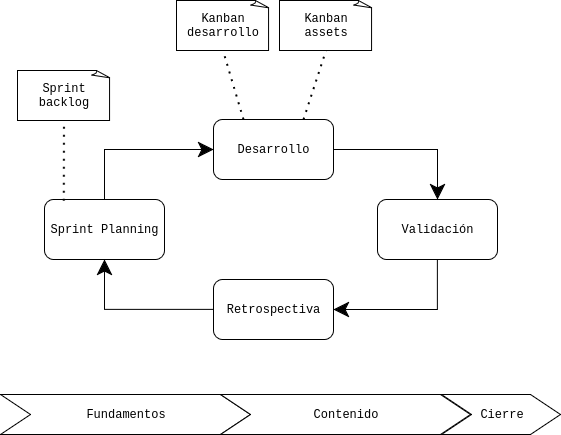

The diagram above was exported from draw.io. Its source (the exported page's mxGraphModel, read from the mxfile embedded in the PNG):
<mxGraphModel dx="1042" dy="587" grid="1" gridSize="10" guides="1" tooltips="1" connect="1" arrows="1" fold="1" page="1" pageScale="1" pageWidth="827" pageHeight="1169" math="0" shadow="0">
  <root>
    <mxCell id="0" />
    <mxCell id="1" parent="0" />
    <mxCell id="aKBozoQi_cI93PeZ2wti-63" style="edgeStyle=orthogonalEdgeStyle;rounded=0;orthogonalLoop=1;jettySize=auto;html=1;exitX=0.5;exitY=0;exitDx=0;exitDy=0;entryX=0;entryY=0.5;entryDx=0;entryDy=0;fontFamily=Courier New;endSize=13;" edge="1" parent="1" source="aKBozoQi_cI93PeZ2wti-64" target="aKBozoQi_cI93PeZ2wti-66">
      <mxGeometry relative="1" as="geometry" />
    </mxCell>
    <mxCell id="aKBozoQi_cI93PeZ2wti-64" value="&lt;div&gt;Sprint Planning&lt;/div&gt;" style="rounded=1;whiteSpace=wrap;html=1;fontFamily=Courier New;" vertex="1" parent="1">
      <mxGeometry x="184" y="784" width="120" height="60" as="geometry" />
    </mxCell>
    <mxCell id="aKBozoQi_cI93PeZ2wti-65" style="edgeStyle=orthogonalEdgeStyle;rounded=0;orthogonalLoop=1;jettySize=auto;html=1;exitX=1;exitY=0.5;exitDx=0;exitDy=0;entryX=0.5;entryY=0;entryDx=0;entryDy=0;fontFamily=Courier New;endSize=13;" edge="1" parent="1" source="aKBozoQi_cI93PeZ2wti-66" target="aKBozoQi_cI93PeZ2wti-68">
      <mxGeometry relative="1" as="geometry" />
    </mxCell>
    <mxCell id="aKBozoQi_cI93PeZ2wti-66" value="Desarrollo" style="rounded=1;whiteSpace=wrap;html=1;fontFamily=Courier New;" vertex="1" parent="1">
      <mxGeometry x="353" y="704" width="120" height="60" as="geometry" />
    </mxCell>
    <mxCell id="aKBozoQi_cI93PeZ2wti-67" style="edgeStyle=orthogonalEdgeStyle;rounded=0;orthogonalLoop=1;jettySize=auto;html=1;exitX=0.5;exitY=1;exitDx=0;exitDy=0;entryX=1;entryY=0.5;entryDx=0;entryDy=0;fontFamily=Courier New;endSize=13;" edge="1" parent="1" source="aKBozoQi_cI93PeZ2wti-68" target="aKBozoQi_cI93PeZ2wti-70">
      <mxGeometry relative="1" as="geometry" />
    </mxCell>
    <mxCell id="aKBozoQi_cI93PeZ2wti-68" value="&lt;div&gt;Validación&lt;/div&gt;" style="rounded=1;whiteSpace=wrap;html=1;fontFamily=Courier New;" vertex="1" parent="1">
      <mxGeometry x="517" y="784" width="120" height="60" as="geometry" />
    </mxCell>
    <mxCell id="aKBozoQi_cI93PeZ2wti-69" style="edgeStyle=orthogonalEdgeStyle;rounded=0;orthogonalLoop=1;jettySize=auto;html=1;exitX=0;exitY=0.5;exitDx=0;exitDy=0;entryX=0.5;entryY=1;entryDx=0;entryDy=0;fontFamily=Courier New;endSize=13;" edge="1" parent="1" source="aKBozoQi_cI93PeZ2wti-70" target="aKBozoQi_cI93PeZ2wti-64">
      <mxGeometry relative="1" as="geometry" />
    </mxCell>
    <mxCell id="aKBozoQi_cI93PeZ2wti-70" value="Retrospectiva" style="rounded=1;whiteSpace=wrap;html=1;fontFamily=Courier New;" vertex="1" parent="1">
      <mxGeometry x="353" y="864" width="120" height="60" as="geometry" />
    </mxCell>
    <mxCell id="aKBozoQi_cI93PeZ2wti-71" value="&lt;font&gt;Fundamentos&lt;/font&gt;" style="html=1;shadow=0;dashed=0;align=center;verticalAlign=middle;shape=mxgraph.arrows2.arrow;dy=0;dx=30;notch=30;fontFamily=Courier New;labelBackgroundColor=none;" vertex="1" parent="1">
      <mxGeometry x="140" y="979" width="250" height="40" as="geometry" />
    </mxCell>
    <mxCell id="aKBozoQi_cI93PeZ2wti-72" value="Contenido" style="html=1;shadow=0;dashed=0;align=center;verticalAlign=middle;shape=mxgraph.arrows2.arrow;dy=0;dx=30;notch=30;fontFamily=Courier New;" vertex="1" parent="1">
      <mxGeometry x="360" y="979" width="250" height="40" as="geometry" />
    </mxCell>
    <mxCell id="aKBozoQi_cI93PeZ2wti-73" value="Cierre" style="html=1;shadow=0;dashed=0;align=center;verticalAlign=middle;shape=mxgraph.arrows2.arrow;dy=0;dx=30;notch=30;fontFamily=Courier New;" vertex="1" parent="1">
      <mxGeometry x="581" y="979" width="119" height="40" as="geometry" />
    </mxCell>
    <mxCell id="aKBozoQi_cI93PeZ2wti-74" value="&lt;div&gt;Sprint&lt;/div&gt;&lt;div&gt;backlog&lt;/div&gt;" style="whiteSpace=wrap;html=1;shape=mxgraph.basic.document;fontFamily=Courier New;" vertex="1" parent="1">
      <mxGeometry x="157" y="655" width="93" height="50" as="geometry" />
    </mxCell>
    <mxCell id="aKBozoQi_cI93PeZ2wti-75" value="" style="endArrow=none;dashed=1;html=1;dashPattern=1 3;strokeWidth=2;rounded=0;entryX=0.5;entryY=1;entryDx=0;entryDy=0;entryPerimeter=0;exitX=0.161;exitY=0.019;exitDx=0;exitDy=0;exitPerimeter=0;" edge="1" parent="1" source="aKBozoQi_cI93PeZ2wti-64" target="aKBozoQi_cI93PeZ2wti-74">
      <mxGeometry width="50" height="50" relative="1" as="geometry">
        <mxPoint x="179" y="775" as="sourcePoint" />
        <mxPoint x="259" y="895" as="targetPoint" />
      </mxGeometry>
    </mxCell>
    <mxCell id="aKBozoQi_cI93PeZ2wti-76" value="Kanban desarrollo" style="whiteSpace=wrap;html=1;shape=mxgraph.basic.document;fontFamily=Courier New;" vertex="1" parent="1">
      <mxGeometry x="316" y="585" width="93" height="50" as="geometry" />
    </mxCell>
    <mxCell id="aKBozoQi_cI93PeZ2wti-77" value="Kanban assets" style="whiteSpace=wrap;html=1;shape=mxgraph.basic.document;fontFamily=Courier New;" vertex="1" parent="1">
      <mxGeometry x="419" y="585" width="93" height="50" as="geometry" />
    </mxCell>
    <mxCell id="aKBozoQi_cI93PeZ2wti-78" value="" style="endArrow=none;dashed=1;html=1;dashPattern=1 3;strokeWidth=2;rounded=0;entryX=0.5;entryY=1;entryDx=0;entryDy=0;entryPerimeter=0;exitX=0.25;exitY=0;exitDx=0;exitDy=0;" edge="1" parent="1" source="aKBozoQi_cI93PeZ2wti-66" target="aKBozoQi_cI93PeZ2wti-76">
      <mxGeometry width="50" height="50" relative="1" as="geometry">
        <mxPoint x="209" y="945" as="sourcePoint" />
        <mxPoint x="259" y="895" as="targetPoint" />
      </mxGeometry>
    </mxCell>
    <mxCell id="aKBozoQi_cI93PeZ2wti-79" value="" style="endArrow=none;dashed=1;html=1;dashPattern=1 3;strokeWidth=2;rounded=0;entryX=0.5;entryY=1;entryDx=0;entryDy=0;entryPerimeter=0;exitX=0.75;exitY=0;exitDx=0;exitDy=0;" edge="1" parent="1" source="aKBozoQi_cI93PeZ2wti-66" target="aKBozoQi_cI93PeZ2wti-77">
      <mxGeometry width="50" height="50" relative="1" as="geometry">
        <mxPoint x="209" y="945" as="sourcePoint" />
        <mxPoint x="259" y="895" as="targetPoint" />
      </mxGeometry>
    </mxCell>
  </root>
</mxGraphModel>